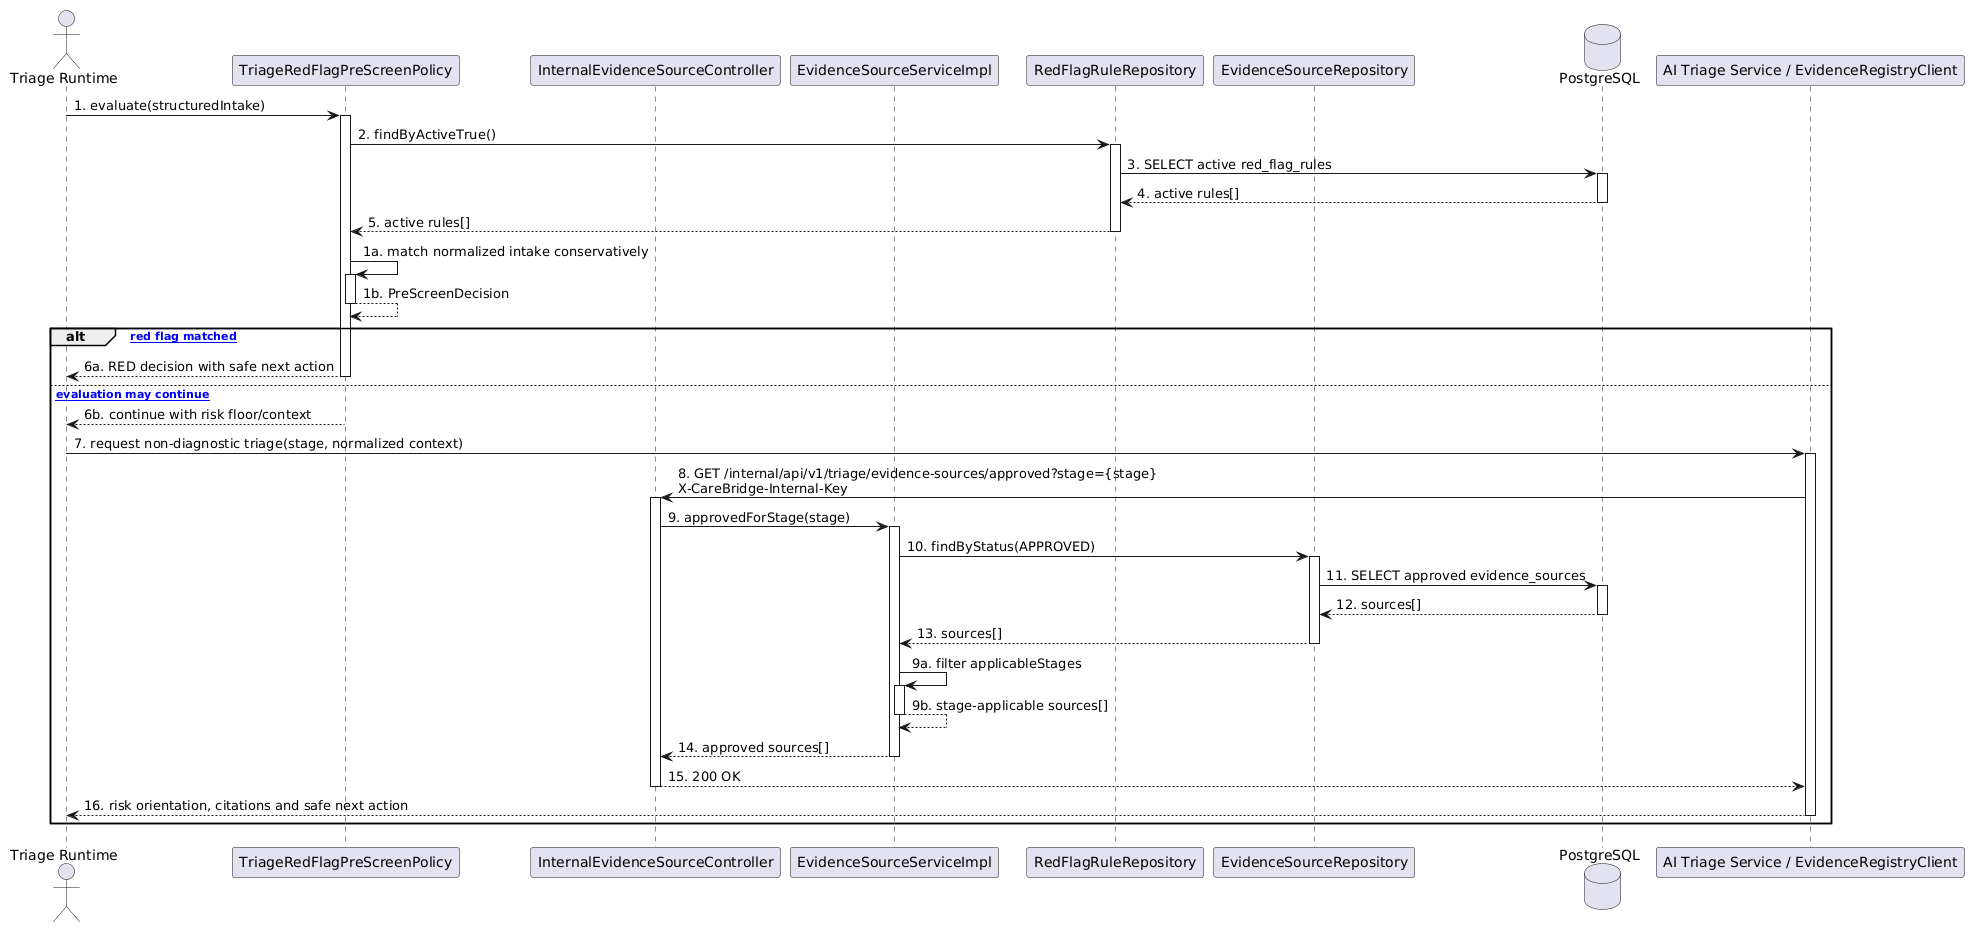

The diagram above was rendered by PlantUML. Its source (embedded in the PNG):
@startuml
actor "Triage Runtime" as Runtime
participant "TriageRedFlagPreScreenPolicy" as PreScreen
participant "InternalEvidenceSourceController" as EvidenceController
participant "EvidenceSourceServiceImpl" as EvidenceService
participant "RedFlagRuleRepository" as RuleRepo
participant "EvidenceSourceRepository" as EvidenceRepo
database "PostgreSQL" as DB
participant "AI Triage Service / EvidenceRegistryClient" as AI

Runtime -> PreScreen : 1. evaluate(structuredIntake)
activate PreScreen
PreScreen -> RuleRepo : 2. findByActiveTrue()
activate RuleRepo
RuleRepo -> DB : 3. SELECT active red_flag_rules
activate DB
DB --> RuleRepo : 4. active rules[]
deactivate DB
RuleRepo --> PreScreen : 5. active rules[]
deactivate RuleRepo
PreScreen -> PreScreen : 1a. match normalized intake conservatively
activate PreScreen
PreScreen --> PreScreen : 1b. PreScreenDecision
deactivate PreScreen
alt [blocking red flag matched]
  PreScreen --> Runtime : 6a. RED decision with safe next action
  deactivate PreScreen
else [AI-assisted evaluation may continue]
  PreScreen --> Runtime : 6b. continue with risk floor/context
  deactivate PreScreen
  Runtime -> AI : 7. request non-diagnostic triage(stage, normalized context)
  activate AI
  AI -> EvidenceController : 8. GET /internal/api/v1/triage/evidence-sources/approved?stage={stage}\nX-CareBridge-Internal-Key
  activate EvidenceController
  EvidenceController -> EvidenceService : 9. approvedForStage(stage)
  activate EvidenceService
  EvidenceService -> EvidenceRepo : 10. findByStatus(APPROVED)
  activate EvidenceRepo
  EvidenceRepo -> DB : 11. SELECT approved evidence_sources
  activate DB
  DB --> EvidenceRepo : 12. sources[]
  deactivate DB
  EvidenceRepo --> EvidenceService : 13. sources[]
  deactivate EvidenceRepo
  EvidenceService -> EvidenceService : 9a. filter applicableStages
  activate EvidenceService
  EvidenceService --> EvidenceService : 9b. stage-applicable sources[]
  deactivate EvidenceService
  EvidenceService --> EvidenceController : 14. approved sources[]
  deactivate EvidenceService
  EvidenceController --> AI : 15. 200 OK
  deactivate EvidenceController
  AI --> Runtime : 16. risk orientation, citations and safe next action
  deactivate AI
end
@enduml